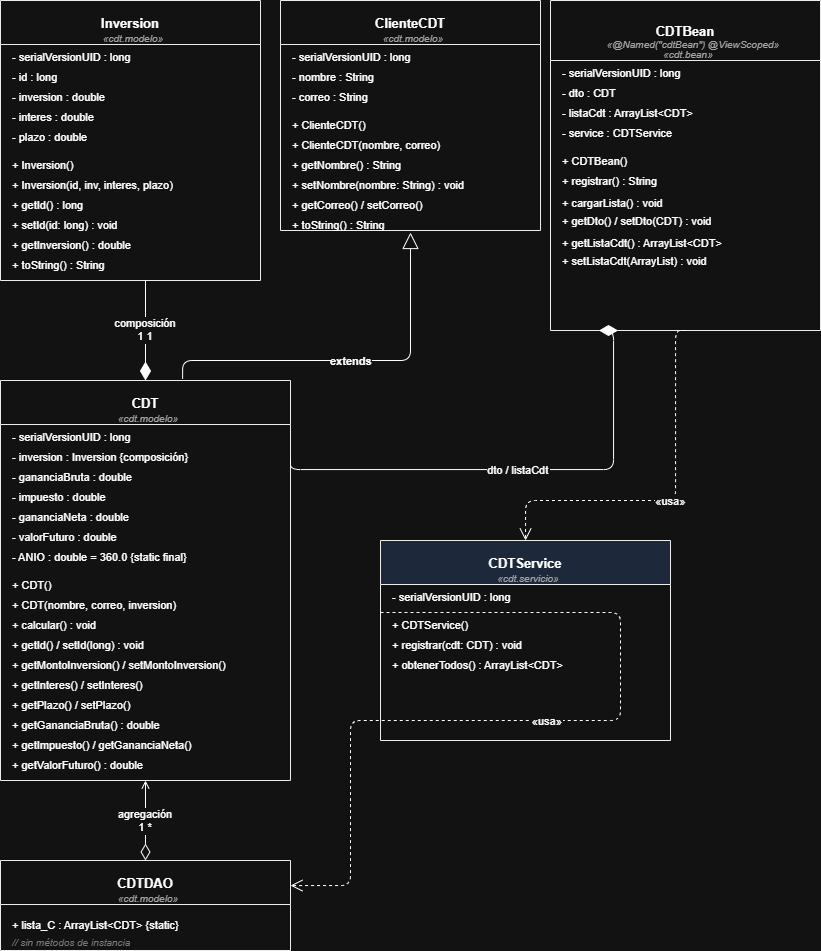

The diagram above was exported from draw.io. Its source (the exported page's mxGraphModel, read from the mxfile embedded in the PNG):
<mxGraphModel dx="2416" dy="1244" grid="1" gridSize="10" guides="1" tooltips="1" connect="1" arrows="1" fold="1" page="1" pageScale="1" pageWidth="827" pageHeight="1169" math="0" shadow="0">
  <root>
    <mxCell id="0" />
    <mxCell id="1" parent="0" />
    <mxCell id="INV_h" parent="1" style="swimlane;fontStyle=1;align=center;startSize=44;fontSize=13;fillColor=#ffffff;strokeColor=#000000;" value="Inversion" vertex="1">
      <mxGeometry height="280" width="260" as="geometry" />
    </mxCell>
    <mxCell id="INV_pkg" parent="INV_h" style="text;strokeColor=none;fillColor=none;align=center;spacingLeft=6;fontSize=10;fontStyle=2;fontColor=#555555;" value="«cdt.modelo»" vertex="1">
      <mxGeometry height="18" width="260" y="26" as="geometry" />
    </mxCell>
    <mxCell id="INV_a1" parent="INV_h" style="text;strokeColor=none;fillColor=none;align=left;spacingLeft=10;fontSize=11;" value="- serialVersionUID : long" vertex="1">
      <mxGeometry height="20" width="260" y="44" as="geometry" />
    </mxCell>
    <mxCell id="INV_a2" parent="INV_h" style="text;strokeColor=none;fillColor=none;align=left;spacingLeft=10;fontSize=11;" value="- id : long" vertex="1">
      <mxGeometry height="20" width="260" y="64" as="geometry" />
    </mxCell>
    <mxCell id="INV_a3" parent="INV_h" style="text;strokeColor=none;fillColor=none;align=left;spacingLeft=10;fontSize=11;" value="- inversion : double" vertex="1">
      <mxGeometry height="20" width="260" y="84" as="geometry" />
    </mxCell>
    <mxCell id="INV_a4" parent="INV_h" style="text;strokeColor=none;fillColor=none;align=left;spacingLeft=10;fontSize=11;" value="- interes : double" vertex="1">
      <mxGeometry height="20" width="260" y="104" as="geometry" />
    </mxCell>
    <mxCell id="INV_a5" parent="INV_h" style="text;strokeColor=none;fillColor=none;align=left;spacingLeft=10;fontSize=11;" value="- plazo : double" vertex="1">
      <mxGeometry height="20" width="260" y="124" as="geometry" />
    </mxCell>
    <mxCell id="INV_sep" parent="INV_h" style="line;" value="">
      <mxGeometry height="8" width="260" y="146" as="geometry" />
    </mxCell>
    <mxCell id="INV_m1" parent="INV_h" style="text;strokeColor=none;fillColor=none;align=left;spacingLeft=10;fontSize=11;" value="+ Inversion()" vertex="1">
      <mxGeometry height="20" width="260" y="152" as="geometry" />
    </mxCell>
    <mxCell id="INV_m2" parent="INV_h" style="text;strokeColor=none;fillColor=none;align=left;spacingLeft=10;fontSize=11;" value="+ Inversion(id, inv, interes, plazo)" vertex="1">
      <mxGeometry height="20" width="260" y="172" as="geometry" />
    </mxCell>
    <mxCell id="INV_m3" parent="INV_h" style="text;strokeColor=none;fillColor=none;align=left;spacingLeft=10;fontSize=11;" value="+ getId() : long" vertex="1">
      <mxGeometry height="20" width="260" y="192" as="geometry" />
    </mxCell>
    <mxCell id="INV_m4" parent="INV_h" style="text;strokeColor=none;fillColor=none;align=left;spacingLeft=10;fontSize=11;" value="+ setId(id: long) : void" vertex="1">
      <mxGeometry height="20" width="260" y="212" as="geometry" />
    </mxCell>
    <mxCell id="INV_m5" parent="INV_h" style="text;strokeColor=none;fillColor=none;align=left;spacingLeft=10;fontSize=11;" value="+ getInversion() : double" vertex="1">
      <mxGeometry height="20" width="260" y="232" as="geometry" />
    </mxCell>
    <mxCell id="INV_m6" parent="INV_h" style="text;strokeColor=none;fillColor=none;align=left;spacingLeft=10;fontSize=11;" value="+ toString() : String" vertex="1">
      <mxGeometry height="20" width="260" y="252" as="geometry" />
    </mxCell>
    <mxCell id="CLI_h" parent="1" style="swimlane;fontStyle=1;align=center;startSize=44;fontSize=13;fillColor=#ffffff;strokeColor=#000000;" value="ClienteCDT" vertex="1">
      <mxGeometry height="230" width="260" x="280" as="geometry" />
    </mxCell>
    <mxCell id="CLI_pkg" parent="CLI_h" style="text;strokeColor=none;fillColor=none;align=center;spacingLeft=6;fontSize=10;fontStyle=2;fontColor=#555555;" value="«cdt.modelo»" vertex="1">
      <mxGeometry height="18" width="260" y="26" as="geometry" />
    </mxCell>
    <mxCell id="CLI_a1" parent="CLI_h" style="text;strokeColor=none;fillColor=none;align=left;spacingLeft=10;fontSize=11;" value="- serialVersionUID : long" vertex="1">
      <mxGeometry height="20" width="260" y="44" as="geometry" />
    </mxCell>
    <mxCell id="CLI_a2" parent="CLI_h" style="text;strokeColor=none;fillColor=none;align=left;spacingLeft=10;fontSize=11;" value="- nombre : String" vertex="1">
      <mxGeometry height="20" width="260" y="64" as="geometry" />
    </mxCell>
    <mxCell id="CLI_a3" parent="CLI_h" style="text;strokeColor=none;fillColor=none;align=left;spacingLeft=10;fontSize=11;" value="- correo : String" vertex="1">
      <mxGeometry height="20" width="260" y="84" as="geometry" />
    </mxCell>
    <mxCell id="CLI_sep" parent="CLI_h" style="line;" value="">
      <mxGeometry height="8" width="260" y="106" as="geometry" />
    </mxCell>
    <mxCell id="CLI_m1" parent="CLI_h" style="text;strokeColor=none;fillColor=none;align=left;spacingLeft=10;fontSize=11;" value="+ ClienteCDT()" vertex="1">
      <mxGeometry height="20" width="260" y="112" as="geometry" />
    </mxCell>
    <mxCell id="CLI_m2" parent="CLI_h" style="text;strokeColor=none;fillColor=none;align=left;spacingLeft=10;fontSize=11;" value="+ ClienteCDT(nombre, correo)" vertex="1">
      <mxGeometry height="20" width="260" y="132" as="geometry" />
    </mxCell>
    <mxCell id="CLI_m3" parent="CLI_h" style="text;strokeColor=none;fillColor=none;align=left;spacingLeft=10;fontSize=11;" value="+ getNombre() : String" vertex="1">
      <mxGeometry height="20" width="260" y="152" as="geometry" />
    </mxCell>
    <mxCell id="CLI_m4" parent="CLI_h" style="text;strokeColor=none;fillColor=none;align=left;spacingLeft=10;fontSize=11;" value="+ setNombre(nombre: String) : void" vertex="1">
      <mxGeometry height="20" width="260" y="172" as="geometry" />
    </mxCell>
    <mxCell id="CLI_m5" parent="CLI_h" style="text;strokeColor=none;fillColor=none;align=left;spacingLeft=10;fontSize=11;" value="+ getCorreo() / setCorreo()" vertex="1">
      <mxGeometry height="20" width="260" y="192" as="geometry" />
    </mxCell>
    <mxCell id="CLI_m6" parent="CLI_h" style="text;strokeColor=none;fillColor=none;align=left;spacingLeft=10;fontSize=11;" value="+ toString() : String" vertex="1">
      <mxGeometry height="20" width="260" y="212" as="geometry" />
    </mxCell>
    <mxCell id="CDT_h" parent="1" style="swimlane;fontStyle=1;align=center;startSize=44;fontSize=13;fillColor=#ffffff;strokeColor=#000000;" value="CDT" vertex="1">
      <mxGeometry height="400" width="290" y="380" as="geometry" />
    </mxCell>
    <mxCell id="CDT_pkg" parent="CDT_h" style="text;strokeColor=none;fillColor=none;align=center;spacingLeft=6;fontSize=10;fontStyle=2;fontColor=#555555;" value="«cdt.modelo»" vertex="1">
      <mxGeometry height="18" width="290" y="26" as="geometry" />
    </mxCell>
    <mxCell id="CDT_a1" parent="CDT_h" style="text;strokeColor=none;fillColor=none;align=left;spacingLeft=10;fontSize=11;" value="- serialVersionUID : long" vertex="1">
      <mxGeometry height="20" width="290" y="44" as="geometry" />
    </mxCell>
    <mxCell id="CDT_a2" parent="CDT_h" style="text;strokeColor=none;fillColor=none;align=left;spacingLeft=10;fontSize=11;" value="- inversion : Inversion   {composición}" vertex="1">
      <mxGeometry height="20" width="290" y="64" as="geometry" />
    </mxCell>
    <mxCell id="CDT_a3" parent="CDT_h" style="text;strokeColor=none;fillColor=none;align=left;spacingLeft=10;fontSize=11;" value="- gananciaBruta : double" vertex="1">
      <mxGeometry height="20" width="290" y="84" as="geometry" />
    </mxCell>
    <mxCell id="CDT_a4" parent="CDT_h" style="text;strokeColor=none;fillColor=none;align=left;spacingLeft=10;fontSize=11;" value="- impuesto : double" vertex="1">
      <mxGeometry height="20" width="290" y="104" as="geometry" />
    </mxCell>
    <mxCell id="CDT_a5" parent="CDT_h" style="text;strokeColor=none;fillColor=none;align=left;spacingLeft=10;fontSize=11;" value="- gananciaNeta : double" vertex="1">
      <mxGeometry height="20" width="290" y="124" as="geometry" />
    </mxCell>
    <mxCell id="CDT_a6" parent="CDT_h" style="text;strokeColor=none;fillColor=none;align=left;spacingLeft=10;fontSize=11;" value="- valorFuturo : double" vertex="1">
      <mxGeometry height="20" width="290" y="144" as="geometry" />
    </mxCell>
    <mxCell id="CDT_a7" parent="CDT_h" style="text;strokeColor=none;fillColor=none;align=left;spacingLeft=10;fontSize=11;" value="- ANIO : double = 360.0  {static final}" vertex="1">
      <mxGeometry height="20" width="290" y="164" as="geometry" />
    </mxCell>
    <mxCell id="CDT_sep" parent="CDT_h" style="line;" value="">
      <mxGeometry height="8" width="290" y="186" as="geometry" />
    </mxCell>
    <mxCell id="CDT_m1" parent="CDT_h" style="text;strokeColor=none;fillColor=none;align=left;spacingLeft=10;fontSize=11;" value="+ CDT()" vertex="1">
      <mxGeometry height="20" width="290" y="192" as="geometry" />
    </mxCell>
    <mxCell id="CDT_m2" parent="CDT_h" style="text;strokeColor=none;fillColor=none;align=left;spacingLeft=10;fontSize=11;" value="+ CDT(nombre, correo, inversion)" vertex="1">
      <mxGeometry height="20" width="290" y="212" as="geometry" />
    </mxCell>
    <mxCell id="CDT_m3" parent="CDT_h" style="text;strokeColor=none;fillColor=none;align=left;spacingLeft=10;fontSize=11;" value="+ calcular() : void" vertex="1">
      <mxGeometry height="20" width="290" y="232" as="geometry" />
    </mxCell>
    <mxCell id="CDT_m4" parent="CDT_h" style="text;strokeColor=none;fillColor=none;align=left;spacingLeft=10;fontSize=11;" value="+ getId() / setId(long) : void" vertex="1">
      <mxGeometry height="20" width="290" y="252" as="geometry" />
    </mxCell>
    <mxCell id="CDT_m5" parent="CDT_h" style="text;strokeColor=none;fillColor=none;align=left;spacingLeft=10;fontSize=11;" value="+ getMontoInversion() / setMontoInversion()" vertex="1">
      <mxGeometry height="20" width="290" y="272" as="geometry" />
    </mxCell>
    <mxCell id="CDT_m6" parent="CDT_h" style="text;strokeColor=none;fillColor=none;align=left;spacingLeft=10;fontSize=11;" value="+ getInteres() / setInteres()" vertex="1">
      <mxGeometry height="20" width="290" y="292" as="geometry" />
    </mxCell>
    <mxCell id="CDT_m7" parent="CDT_h" style="text;strokeColor=none;fillColor=none;align=left;spacingLeft=10;fontSize=11;" value="+ getPlazo() / setPlazo()" vertex="1">
      <mxGeometry height="20" width="290" y="312" as="geometry" />
    </mxCell>
    <mxCell id="CDT_m8" parent="CDT_h" style="text;strokeColor=none;fillColor=none;align=left;spacingLeft=10;fontSize=11;" value="+ getGananciaBruta() : double" vertex="1">
      <mxGeometry height="20" width="290" y="332" as="geometry" />
    </mxCell>
    <mxCell id="CDT_m9" parent="CDT_h" style="text;strokeColor=none;fillColor=none;align=left;spacingLeft=10;fontSize=11;" value="+ getImpuesto() / getGananciaNeta()" vertex="1">
      <mxGeometry height="20" width="290" y="352" as="geometry" />
    </mxCell>
    <mxCell id="CDT_m10" parent="CDT_h" style="text;strokeColor=none;fillColor=none;align=left;spacingLeft=10;fontSize=11;" value="+ getValorFuturo() : double" vertex="1">
      <mxGeometry height="28" width="290" y="372" as="geometry" />
    </mxCell>
    <mxCell id="DAO_h" parent="1" style="swimlane;fontStyle=1;align=center;startSize=44;fontSize=13;fillColor=#ffffff;strokeColor=#000000;" value="CDTDAO" vertex="1">
      <mxGeometry height="90" width="290" y="860" as="geometry" />
    </mxCell>
    <mxCell id="DAO_pkg" parent="DAO_h" style="text;strokeColor=none;fillColor=none;align=center;spacingLeft=6;fontSize=10;fontStyle=2;fontColor=#555555;" value="«cdt.modelo»" vertex="1">
      <mxGeometry height="18" width="290" y="26" as="geometry" />
    </mxCell>
    <mxCell id="DAO_sep" parent="DAO_h" style="line;" value="">
      <mxGeometry height="8" width="290" y="44" as="geometry" />
    </mxCell>
    <mxCell id="DAO_a1" parent="DAO_h" style="text;strokeColor=none;fillColor=none;align=left;spacingLeft=10;fontSize=11;" value="+ lista_C : ArrayList&lt;CDT&gt;  {static}" vertex="1">
      <mxGeometry height="20" width="290" y="52" as="geometry" />
    </mxCell>
    <mxCell id="DAO_note" parent="DAO_h" style="text;strokeColor=none;fillColor=none;align=left;spacingLeft=10;fontSize=10;fontStyle=2;fontColor=#888888;" value="// sin métodos de instancia" vertex="1">
      <mxGeometry height="18" width="290" y="70" as="geometry" />
    </mxCell>
    <mxCell id="SVC_h" parent="1" style="swimlane;fontStyle=1;align=center;startSize=44;fontSize=13;fillColor=#dae8fc;strokeColor=#000000;" value="CDTService" vertex="1">
      <mxGeometry height="200" width="290" x="380" y="540" as="geometry" />
    </mxCell>
    <mxCell id="SVC_pkg" parent="SVC_h" style="text;strokeColor=none;fillColor=none;align=center;spacingLeft=6;fontSize=10;fontStyle=2;fontColor=#555555;" value="«cdt.servicio»" vertex="1">
      <mxGeometry height="18" width="290" y="26" as="geometry" />
    </mxCell>
    <mxCell id="SVC_a1" parent="SVC_h" style="text;strokeColor=none;fillColor=none;align=left;spacingLeft=10;fontSize=11;" value="- serialVersionUID : long" vertex="1">
      <mxGeometry height="20" width="290" y="44" as="geometry" />
    </mxCell>
    <mxCell id="SVC_sep" parent="SVC_h" style="line;" value="">
      <mxGeometry height="8" width="290" y="66" as="geometry" />
    </mxCell>
    <mxCell id="SVC_m1" parent="SVC_h" style="text;strokeColor=none;fillColor=none;align=left;spacingLeft=10;fontSize=11;" value="+ CDTService()" vertex="1">
      <mxGeometry height="20" width="290" y="72" as="geometry" />
    </mxCell>
    <mxCell id="SVC_m2" parent="SVC_h" style="text;strokeColor=none;fillColor=none;align=left;spacingLeft=10;fontSize=11;" value="+ registrar(cdt: CDT) : void" vertex="1">
      <mxGeometry height="20" width="290" y="92" as="geometry" />
    </mxCell>
    <mxCell id="SVC_m3" parent="SVC_h" style="text;strokeColor=none;fillColor=none;align=left;spacingLeft=10;fontSize=11;" value="+ obtenerTodos() : ArrayList&lt;CDT&gt;" vertex="1">
      <mxGeometry height="20" width="290" y="112" as="geometry" />
    </mxCell>
    <mxCell id="BEAN_h" parent="1" style="swimlane;fontStyle=1;align=center;startSize=60;fontSize=13;fillColor=#ffffff;strokeColor=#000000;" value="CDTBean" vertex="1">
      <mxGeometry height="330" width="270" x="550" as="geometry" />
    </mxCell>
    <mxCell id="BEAN_st" parent="BEAN_h" style="text;strokeColor=none;fillColor=none;align=center;spacingLeft=6;fontSize=10;fontStyle=2;fontColor=#555555;" value="«@Named(&quot;cdtBean&quot;) @ViewScoped»" vertex="1">
      <mxGeometry height="10" width="260" x="10" y="32" as="geometry" />
    </mxCell>
    <mxCell id="BEAN_pkg" parent="BEAN_h" style="text;strokeColor=none;fillColor=none;align=center;spacingLeft=6;fontSize=10;fontStyle=2;fontColor=#555555;" value="«cdt.bean»" vertex="1">
      <mxGeometry height="18" width="240" x="15" y="42" as="geometry" />
    </mxCell>
    <mxCell id="BEAN_a1" parent="BEAN_h" style="text;strokeColor=none;fillColor=none;align=left;spacingLeft=10;fontSize=11;" value="- serialVersionUID : long" vertex="1">
      <mxGeometry height="20" width="240" y="60" as="geometry" />
    </mxCell>
    <mxCell id="BEAN_a2" parent="BEAN_h" style="text;strokeColor=none;fillColor=none;align=left;spacingLeft=10;fontSize=11;" value="- dto : CDT" vertex="1">
      <mxGeometry height="20" width="240" y="80" as="geometry" />
    </mxCell>
    <mxCell id="BEAN_a3" parent="BEAN_h" style="text;strokeColor=none;fillColor=none;align=left;spacingLeft=10;fontSize=11;" value="- listaCdt : ArrayList&lt;CDT&gt;" vertex="1">
      <mxGeometry height="20" width="250" y="100" as="geometry" />
    </mxCell>
    <mxCell id="BEAN_a4" parent="BEAN_h" style="text;strokeColor=none;fillColor=none;align=left;spacingLeft=10;fontSize=11;" value="- service : CDTService" vertex="1">
      <mxGeometry height="20" width="260" y="120" as="geometry" />
    </mxCell>
    <mxCell id="BEAN_sep" parent="BEAN_h" style="line;" value="">
      <mxGeometry height="8" width="310" y="142" as="geometry" />
    </mxCell>
    <mxCell id="BEAN_m1" parent="BEAN_h" style="text;strokeColor=none;fillColor=none;align=left;spacingLeft=10;fontSize=11;" value="+ CDTBean()" vertex="1">
      <mxGeometry height="20" width="260" y="148" as="geometry" />
    </mxCell>
    <mxCell id="BEAN_m2" parent="BEAN_h" style="text;strokeColor=none;fillColor=none;align=left;spacingLeft=10;fontSize=11;" value="+ registrar() : String" vertex="1">
      <mxGeometry height="20" width="260" y="168" as="geometry" />
    </mxCell>
    <mxCell id="BEAN_m3" parent="BEAN_h" style="text;strokeColor=none;fillColor=none;align=left;spacingLeft=10;fontSize=11;" value="+ cargarLista() : void" vertex="1">
      <mxGeometry height="18" width="260" y="190" as="geometry" />
    </mxCell>
    <mxCell id="BEAN_m4" parent="BEAN_h" style="text;strokeColor=none;fillColor=none;align=left;spacingLeft=10;fontSize=11;" value="+ getDto() / setDto(CDT) : void" vertex="1">
      <mxGeometry height="20" width="260" y="208" as="geometry" />
    </mxCell>
    <mxCell id="BEAN_m5" parent="BEAN_h" style="text;strokeColor=none;fillColor=none;align=left;spacingLeft=10;fontSize=11;" value="+ getListaCdt() : ArrayList&lt;CDT&gt;" vertex="1">
      <mxGeometry height="18" width="260" y="230" as="geometry" />
    </mxCell>
    <mxCell id="BEAN_m6" parent="BEAN_h" style="text;strokeColor=none;fillColor=none;align=left;spacingLeft=10;fontSize=11;" value="+ setListaCdt(ArrayList) : void" vertex="1">
      <mxGeometry height="22" width="250" y="248" as="geometry" />
    </mxCell>
    <mxCell id="R1" edge="1" parent="1" source="CDT_h" style="edgeStyle=orthogonalEdgeStyle;endArrow=block;endFill=0;endSize=14;fontSize=11;fontStyle=1;exitX=0.628;exitY=-0.004;exitDx=0;exitDy=0;exitPerimeter=0;entryX=0.5;entryY=1;entryDx=0;entryDy=0;" target="CLI_m6" value="extends">
      <mxGeometry relative="1" as="geometry">
        <Array as="points">
          <mxPoint x="182" y="360" />
          <mxPoint x="410" y="360" />
        </Array>
      </mxGeometry>
    </mxCell>
    <mxCell id="R2" edge="1" parent="1" source="CDT_h" style="edgeStyle=orthogonalEdgeStyle;endArrow=none;startArrow=diamondThin;startFill=1;startSize=16;fontSize=11;" target="INV_h" value="composición&#10;1                   1">
      <mxGeometry relative="1" as="geometry">
        <Array as="points">
          <mxPoint x="110" y="580" />
        </Array>
      </mxGeometry>
    </mxCell>
    <mxCell id="R3" edge="1" parent="1" source="BEAN_h" style="edgeStyle=orthogonalEdgeStyle;endArrow=none;startArrow=diamondThin;startFill=1;startSize=16;fontSize=11;entryX=1;entryY=0.75;entryDx=0;entryDy=0;exitX=0.25;exitY=1;exitDx=0;exitDy=0;" target="CDT_a2" value="dto / listaCdt">
      <mxGeometry relative="1" as="geometry">
        <Array as="points">
          <mxPoint x="613" y="330" />
          <mxPoint x="613" y="469" />
          <mxPoint x="290" y="469" />
        </Array>
        <mxPoint x="720" y="130" as="sourcePoint" />
        <mxPoint x="560" y="470" as="targetPoint" />
      </mxGeometry>
    </mxCell>
    <mxCell id="R4" edge="1" parent="1" source="BEAN_h" style="edgeStyle=orthogonalEdgeStyle;endArrow=open;endFill=0;endSize=10;dashed=1;fontSize=11;exitX=0.5;exitY=1;exitDx=0;exitDy=0;" target="SVC_h" value="«usa»">
      <mxGeometry relative="1" as="geometry">
        <Array as="points">
          <mxPoint x="675" y="500" />
          <mxPoint x="525" y="500" />
        </Array>
      </mxGeometry>
    </mxCell>
    <mxCell id="R5" edge="1" parent="1" source="SVC_m1" style="edgeStyle=orthogonalEdgeStyle;endArrow=open;endFill=0;endSize=10;dashed=1;fontSize=11;exitX=0;exitY=0;exitDx=0;exitDy=0;" target="DAO_h" value="«usa»">
      <mxGeometry relative="1" as="geometry">
        <Array as="points">
          <mxPoint x="620" y="720" />
          <mxPoint x="350" y="720" />
          <mxPoint x="350" y="885" />
        </Array>
      </mxGeometry>
    </mxCell>
    <mxCell id="R6" edge="1" parent="1" source="DAO_h" style="edgeStyle=orthogonalEdgeStyle;endArrow=open;startArrow=diamondThin;startFill=0;startSize=14;fontSize=11;" target="CDT_h" value="agregación&#10;1                *">
      <mxGeometry relative="1" as="geometry" />
    </mxCell>
  </root>
</mxGraphModel>